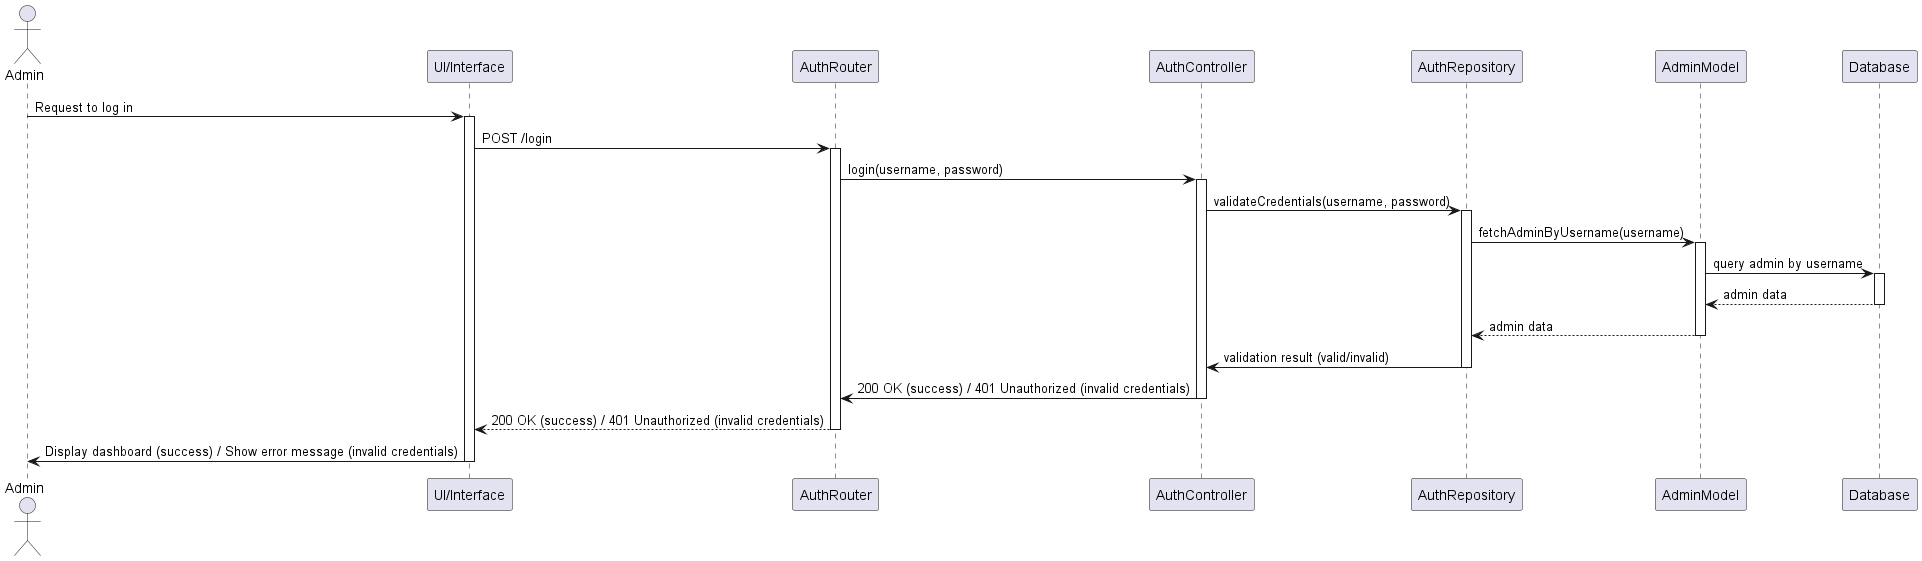

The diagram above was rendered by PlantUML. Its source (embedded in the PNG):
@startuml
actor Admin
participant "UI/Interface" as UI
participant "AuthRouter" as Router
participant "AuthController" as Controller
participant "AuthRepository" as Repository
participant "AdminModel" as AdminModel
participant "Database" as DB

Admin -> UI: Request to log in
activate UI
UI -> Router: POST /login
activate Router
Router -> Controller: login(username, password)
activate Controller
Controller -> Repository: validateCredentials(username, password)
activate Repository

Repository -> AdminModel: fetchAdminByUsername(username)
activate AdminModel
AdminModel -> DB: query admin by username
activate DB
DB --> AdminModel: admin data
deactivate DB
AdminModel --> Repository: admin data
deactivate AdminModel
Repository -> Controller: validation result (valid/invalid)
deactivate Repository

Controller -> Router: 200 OK (success) / 401 Unauthorized (invalid credentials)
deactivate Controller
Router --> UI: 200 OK (success) / 401 Unauthorized (invalid credentials)
deactivate Router

UI -> Admin: Display dashboard (success) / Show error message (invalid credentials)
deactivate UI
@enduml